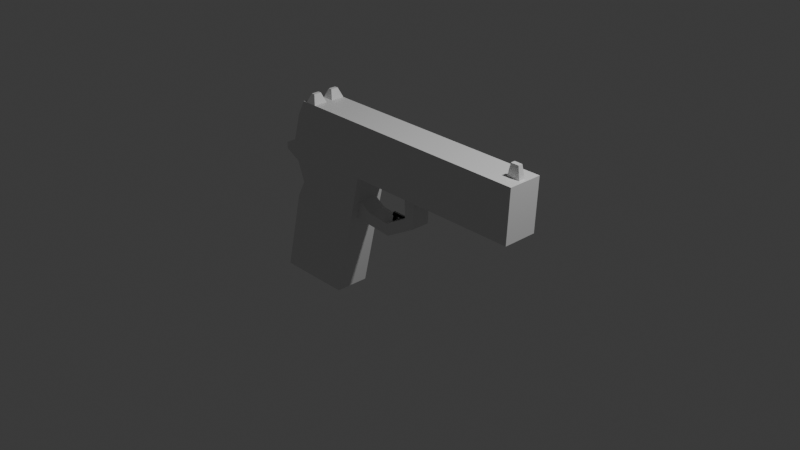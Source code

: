 # Source: pokrocili-2-06-pistole.blend  (saved by Blender 4.3.34; exported with 4.5.12 LTS)
import bpy
from mathutils import Matrix  # noqa: F401  (used for matrix-valued properties, if any)

bpy.ops.wm.read_factory_settings(use_empty=True)
scene = bpy.context.scene
scene.name = 'Scene'

# ---- collections
col_collection = bpy.data.collections.new('Collection'); scene.collection.children.link(col_collection)

# ---- materials (node trees are filled in below, after node groups)
mat_material = bpy.data.materials.new('Material')
mat_material.alpha_threshold = 0.0
mat_material.roughness = 0.5
mat_material.line_color = (0.0, 0.0, 0.0, 1.0)

# ---- material node trees
mat_material.use_nodes = True; mat_material.node_tree.nodes.clear()
_N = mat_material.node_tree.nodes; _L = mat_material.node_tree.links
n0 = _N.new('ShaderNodeOutputMaterial'); n0.name = 'Material Output'; n0.location = (300, 300)
n1 = _N.new('ShaderNodeBsdfPrincipled'); n1.name = 'Principled BSDF'; n1.location = (10, 300)
n1.inputs[3].default_value = 1.45
_L.new(n1.outputs[0], n0.inputs[0])
n0.is_active_output = True

# ---- world
world_world = bpy.data.worlds.new('World'); scene.world = world_world
world_world.use_nodes = True; world_world.node_tree.nodes.clear()
_N = world_world.node_tree.nodes; _L = world_world.node_tree.links
n0 = _N.new('ShaderNodeOutputWorld'); n0.name = 'World Output'; n0.location = (300, 300)
n1 = _N.new('ShaderNodeBackground'); n1.name = 'Background'; n1.location = (10, 300)
n1.inputs[0].default_value = (0.05088, 0.05088, 0.05088, 1.0)
_L.new(n1.outputs[0], n0.inputs[0])
n0.is_active_output = True
world_world.color = (0.05088, 0.05088, 0.05088)
world_world.sun_shadow_jitter_overblur = 0.0

# ---- cameras
cam_camera = bpy.data.cameras.new('Camera')
cam_camera.clip_end = 100.0
cam_camera.ortho_scale = 7.314

# ---- lights
light_light = bpy.data.lights.new('Light', 'POINT')
light_light.energy = 1000.0
light_light.shadow_soft_size = 0.1

# ---- meshes
me_cube = bpy.data.meshes.new('Cube')
me_cube.from_pydata([(-1.604, 1.433e-07, -1.066), (-1.33, -1.077e-07, 0.8019), (-1.413, -6.673e-08, 0.4967), (-1.549, -5.816e-08, 0.4329), (-1.549, -4.836e-08, 0.36), (-1.371, -3.612e-08, 0.2688), (-1.285, -6.122e-09, 0.04556), (-1.385, 1.898e-08, -0.1413), (-1.239, -1.316e-07, 0.9796), (1.622, -1.267e-07, 0.9432), (1.595, -4.775e-08, 0.3554), (-0.4055, -5.02e-08, 0.3736), (-0.7564, 1.445e-07, -1.075), (-1.604, 0.1923, -1.066), (-1.33, 0.1923, 0.8019), (-1.413, 0.1923, 0.4967), (-1.549, 0.1923, 0.4329), (-1.549, 0.1923, 0.36), (-1.371, 0.1923, 0.2688), (-1.285, 0.1923, 0.04556), (-1.385, 0.1923, -0.1413), (-1.239, 0.1923, 0.9796), (1.622, 0.1923, 0.9432), (1.595, 0.1923, 0.3554), (-0.4055, 0.1923, 0.3736), (-0.7564, 0.1923, -1.075), (-1.413, 0.1063, 0.4967), (-1.549, 0.1063, 0.4329), (-1.604, 0.1063, -1.066), (-0.7564, 0.1063, -1.075), (-1.549, 0.1063, 0.36), (-0.4055, 0.1063, 0.3736), (-1.371, 0.1063, 0.2688), (1.595, 0.1063, 0.3554), (-1.285, 0.1063, 0.04556), (1.622, 0.1063, 0.9432), (-1.385, 0.1063, -0.1413), (-1.239, 0.1063, 0.9796), (-1.33, 0.1063, 0.8019), (0.323, -4.931e-08, 0.367), (0.323, 0.1923, 0.367), (0.323, 0.1063, 0.367), (0.1893, -4.947e-08, 0.3682), (0.1893, 0.1923, 0.3682), (0.1893, 0.1063, 0.3682), (-0.5311, 1.946e-08, -0.1448), (-0.5311, 0.1923, -0.1448), (-0.5311, 0.1063, -0.1448), (-0.4787, 0.1063, 0.07158), (-0.4787, -9.618e-09, 0.07158), (-0.4787, 0.1923, 0.07158), (0.1983, 0.1063, 0.103), (0.3039, 0.1063, 0.02113), (0.3039, -4.352e-08, 0.02113), (0.1983, -5.097e-08, 0.103), (-0.07014, 0.1063, -0.04539), (-0.0553, 0.1063, -0.1782), (-0.0553, -2.519e-08, -0.1782), (-0.07014, -4.009e-08, -0.04539), (-0.3394, 0.1063, -0.01859), (-0.3641, 0.1063, -0.1499), (-0.3641, -4.82e-08, -0.1499), (-0.3394, -6.31e-08, -0.01859), (-1.549, 0.03655, 0.4329), (-0.7564, 0.03655, -1.075), (-1.549, 0.03655, 0.36), (-1.371, 0.03655, 0.2688), (1.595, 0.03655, 0.3554), (-1.285, 0.03655, 0.04556), (1.622, 0.03655, 0.9432), (-1.385, 0.03655, -0.1413), (-1.239, 0.03655, 0.9796), (-1.33, 0.03655, 0.8019), (-1.413, 0.03655, 0.4967), (-1.604, 0.03655, -1.066), (0.323, 0.03655, 0.367), (0.3039, 0.03655, 0.02113), (-0.0553, 0.03655, -0.1782), (-0.3641, 0.03655, -0.1499), (-1.19, 0.0, 0.979), (-1.19, 0.1923, 0.979), (-1.19, 0.1063, 0.979), (-1.19, 0.03655, 0.979), (-1.057, 0.0, 0.9773), (-1.057, 0.1923, 0.9773), (-1.057, 0.1063, 0.9773), (-1.057, 0.03655, 0.9773), (-1.102, 0.1087, 1.079), (-1.142, 0.1087, 1.08), (-1.102, 0.07038, 1.079), (-1.142, 0.07038, 1.08), (-1.142, 0.156, 1.08), (-1.102, 0.156, 1.079), (1.581, 0.0, 0.9437), (1.581, 0.1923, 0.9437), (1.581, 0.1063, 0.9437), (1.581, 0.03655, 0.9437), (1.435, 0.1063, 0.9456), (1.435, 0.03655, 0.9456), (1.435, 0.0, 0.9456), (1.435, 0.1923, 0.9456), (1.465, 0.0, 1.084), (1.555, 0.0, 1.082), (1.555, 0.02507, 1.082), (1.465, 0.02507, 1.084)], [], [(27, 26, 15, 16), (29, 28, 13, 25), (30, 27, 16, 17), (47, 29, 25, 46), (32, 30, 17, 18), (44, 31, 24, 43), (34, 32, 18, 19), (35, 33, 23, 22), (36, 34, 19, 20), (95, 35, 22, 94), (28, 36, 20, 13), (38, 37, 21, 14), (26, 38, 14, 15), (25, 13, 20, 19, 18, 17, 16, 15, 14, 21, 80, 84, 100, 94, 22, 23, 40, 43, 24, 50, 46), (73, 72, 38, 26), (72, 71, 37, 38), (74, 70, 36, 28), (96, 69, 35, 95), (70, 68, 34, 36), (69, 67, 33, 35), (68, 66, 32, 34), (42, 11, 31, 44), (66, 65, 30, 32), (45, 12, 64, 29, 47), (65, 63, 27, 30), (64, 74, 28, 29), (63, 73, 26, 27), (67, 75, 41, 33), (33, 41, 40, 23), (39, 42, 54, 53), (41, 44, 43, 40), (49, 45, 47, 48), (48, 47, 46, 50), (31, 48, 50, 24), (11, 49, 48, 31), (54, 51, 55, 58), (75, 39, 53, 76), (42, 44, 51, 54), (44, 41, 52, 51), (57, 58, 62, 61), (76, 53, 57, 77), (53, 54, 58, 57), (51, 52, 56, 55), (61, 62, 49, 45), (55, 56, 60, 59), (58, 55, 59, 62), (77, 57, 61, 78), (59, 60, 47, 48), (62, 59, 48, 49), (60, 78, 61, 45, 47), (56, 77, 78, 60), (52, 76, 77, 56), (41, 75, 76, 52), (10, 39, 75, 67), (3, 2, 73, 63), (12, 0, 74, 64), (4, 3, 63, 65), (5, 4, 65, 66), (6, 5, 66, 68), (9, 10, 67, 69), (7, 6, 68, 70), (93, 9, 69, 96), (0, 7, 70, 74), (1, 8, 71, 72), (2, 1, 72, 73), (8, 79, 82, 71), (71, 82, 81, 37), (37, 81, 80, 21), (79, 83, 86, 82), (82, 86, 89, 90), (81, 82, 90, 88), (90, 89, 87, 88), (88, 87, 92, 91), (86, 85, 87, 89), (84, 80, 91, 92), (80, 81, 88, 91), (85, 84, 92, 87), (96, 98, 104, 103), (98, 96, 95, 97), (97, 95, 94, 100), (85, 97, 100, 84), (86, 98, 97, 85), (83, 99, 98, 86), (101, 102, 103, 104), (93, 96, 103, 102), (98, 99, 101, 104)])
_uv = me_cube.uv_layers.new(name='UVMap')
_uv.uv.foreach_set('vector', [0.0, 0.0, 0.0, 0.0, 0.0, 0.0, 0.0, 0.0, 0.0, 0.0, 0.0, 0.0, 0.0, 0.0, 0.0, 0.0, 0.0, 0.0, 0.0, 0.0, 0.0, 0.0, 0.0, 0.0, 0.0, 0.0, 0.0, 0.0, 0.0, 0.0, 0.0, 0.0, 0.0, 0.0, 0.0, 0.0, 0.0, 0.0, 0.0, 0.0, 0.0, 0.0, 0.0, 0.0, 0.0, 0.0, 0.0, 0.0, 0.0, 0.0, 0.0, 0.0, 0.0, 0.0, 0.0, 0.0, 0.0, 0.0, 0.0, 0.0, 0.0, 0.0, 0.0, 0.0, 0.0, 0.0, 0.0, 0.0, 0.0, 0.0, 0.0, 0.0, 0.0, 0.0, 0.0, 0.0, 0.0, 0.0, 0.0, 0.0, 0.0, 0.0, 0.0, 0.0, 0.0, 0.0, 0.0, 0.0, 0.0, 0.0, 0.0, 0.0, 0.0, 0.0, 0.0, 0.0, 0.0, 0.0, 0.0, 0.0, 0.0, 0.0, 0.0, 0.0, 0.0, 0.0, 0.0, 0.0, 0.0, 0.0, 0.0, 0.0, 0.0, 0.0, 0.0, 0.0, 0.0, 0.0, 0.0, 0.0, 0.0, 0.0, 0.0, 0.0, 0.0, 0.0, 0.0, 0.0, 0.0, 0.0, 0.0, 0.0, 0.0, 0.0, 0.0, 0.0, 0.0, 0.0, 0.0, 0.0, 0.0, 0.0, 0.0, 0.0, 0.0, 0.0, 0.0, 0.0, 0.0, 0.0, 0.0, 0.0, 0.0, 0.0, 0.0, 0.0, 0.0, 0.0, 0.0, 0.0, 0.0, 0.0, 0.0, 0.0, 0.0, 0.0, 0.0, 0.0, 0.0, 0.0, 0.0, 0.0, 0.0, 0.0, 0.0, 0.0, 0.0, 0.0, 0.0, 0.0, 0.0, 0.0, 0.0, 0.0, 0.0, 0.0, 0.0, 0.0, 0.0, 0.0, 0.0, 0.0, 0.0, 0.0, 0.0, 0.0, 0.0, 0.0, 0.0, 0.0, 0.0, 0.0, 0.0, 0.0, 0.0, 0.0, 0.0, 0.0, 0.0, 0.0, 0.0, 0.0, 0.0, 0.0, 0.0, 0.0, 0.0, 0.0, 0.0, 0.0, 0.0, 0.0, 0.0, 0.0, 0.0, 0.0, 0.0, 0.0, 0.0, 0.0, 0.0, 0.0, 0.0, 0.0, 0.0, 0.0, 0.0, 0.0, 0.0, 0.0, 0.0, 0.0, 0.0, 0.0, 0.0, 0.0, 0.0, 0.0, 0.0, 0.0, 0.0, 0.0, 0.0, 0.0, 0.0, 0.0, 0.0, 0.0, 0.0, 0.0, 0.0, 0.0, 0.0, 0.0, 0.0, 0.0, 0.0, 0.0, 0.0, 0.0, 0.0, 0.0, 0.0, 0.0, 0.0, 0.0, 0.0, 0.0, 0.0, 0.0, 0.0, 0.0, 0.0, 0.0, 0.0, 0.0, 0.0, 0.0, 0.0, 0.0, 0.0, 0.0, 0.0, 0.0, 0.0, 0.0, 0.0, 0.0, 0.0, 0.0, 0.0, 0.0, 0.0, 0.0, 0.0, 0.0, 0.0, 0.0, 0.0, 0.0, 0.0, 0.0, 0.0, 0.0, 0.0, 0.0, 0.0, 0.0, 0.0, 0.0, 0.0, 0.0, 0.0, 0.0, 0.0, 0.0, 0.0, 0.0, 0.0, 0.0, 0.0, 0.0, 0.0, 0.0, 0.0, 0.0, 0.0, 0.0, 0.0, 0.0, 0.0, 0.0, 0.0, 0.0, 0.0, 0.0, 0.0, 0.0, 0.0, 0.0, 0.0, 0.0, 0.0, 0.0, 0.0, 0.0, 0.0, 0.0, 0.0, 0.0, 0.0, 0.0, 0.0, 0.0, 0.0, 0.0, 0.0, 0.0, 0.0, 0.0, 0.0, 0.0, 0.0, 0.0, 0.0, 0.0, 0.0, 0.0, 0.0, 0.0, 0.0, 0.0, 0.0, 0.0, 0.0, 0.0, 0.0, 0.0, 0.0, 0.0, 0.0, 0.0, 0.0, 0.0, 0.0, 0.0, 0.0, 0.0, 0.0, 0.0, 0.0, 0.0, 0.0, 0.0, 0.0, 0.0, 0.0, 0.0, 0.0, 0.0, 0.0, 0.0, 0.0, 0.0, 0.0, 0.0, 0.0, 0.0, 0.0, 0.0, 0.0, 0.0, 0.0, 0.0, 0.0, 0.0, 0.0, 0.0, 0.0, 0.0, 0.0, 0.0, 0.0, 0.0, 0.0, 0.0, 0.0, 0.0, 0.0, 0.0, 0.0, 0.0, 0.0, 0.0, 0.0, 0.0, 0.0, 0.0, 0.0, 0.0, 0.0, 0.0, 0.0, 0.0, 0.0, 0.0, 0.0, 0.0, 0.0, 0.0, 0.0, 0.0, 0.0, 0.0, 0.0, 0.0, 0.0, 0.0, 0.0, 0.0, 0.0, 0.0, 0.0, 0.0, 0.0, 0.0, 0.0, 0.0, 0.0, 0.0, 0.0, 0.0, 0.0, 0.0, 0.0, 0.0, 0.0, 0.0, 0.0, 0.0, 0.0, 0.0, 0.0, 0.0, 0.0, 0.0, 0.0, 0.0, 0.0, 0.0, 0.0, 0.0, 0.0, 0.0, 0.0, 0.0, 0.0, 0.0, 0.0, 0.0, 0.0, 0.0, 0.0, 0.0, 0.0, 0.0, 0.0, 0.0, 0.0, 0.0, 0.0, 0.0, 0.0, 0.0, 0.0, 0.0, 0.0, 0.0, 0.0, 0.0, 0.0, 0.0, 0.0, 0.0, 0.0, 0.0, 0.0, 0.0, 0.0, 0.0, 0.0, 0.0, 0.0, 0.0, 0.0, 0.0, 0.0, 0.0, 0.0, 0.0, 0.0, 0.0, 0.0, 0.0, 0.0, 0.0, 0.0, 0.0, 0.0, 0.0, 0.0, 0.0, 0.0, 0.0, 0.0, 0.0, 0.0, 0.0, 0.0, 0.0, 0.0, 0.0, 0.0, 0.0, 0.0, 0.0, 0.0, 0.0, 0.0, 0.0, 0.0, 0.0, 0.0, 0.0, 0.0, 0.0, 0.0, 0.0, 0.0, 0.0, 0.0, 0.0, 0.0, 0.0, 0.0, 0.0, 0.0, 0.0, 0.0, 0.0, 0.0, 0.0, 0.0, 0.0, 0.0, 0.0, 0.0, 0.0, 0.0, 0.0, 0.0, 0.0, 0.0, 0.0, 0.0, 0.0, 0.0, 0.0, 0.0, 0.0, 0.0, 0.0, 0.0, 0.0, 0.0, 0.0, 0.0, 0.0, 0.0, 0.0, 0.0, 0.0, 0.0, 0.0, 0.0, 0.0, 0.0, 0.0, 0.0, 0.0, 0.0, 0.0, 0.0, 0.0, 0.0, 0.0, 0.0, 0.0, 0.0, 0.0, 0.0, 0.0, 0.0, 0.0, 0.0, 0.0, 0.0, 0.0, 0.0, 0.0, 0.0, 0.0, 0.0, 0.0, 0.0, 0.0, 0.0, 0.0, 0.0, 0.0, 0.0, 0.0, 0.0, 0.0, 0.0, 0.0, 0.0, 0.0, 0.0, 0.0, 0.0, 0.0, 0.0, 0.0, 0.0, 0.0, 0.0, 0.0, 0.0, 0.0, 0.0, 0.0, 0.0, 0.0, 0.0, 0.0, 0.0, 0.0, 0.0, 0.0, 0.0, 0.0, 0.0, 0.0, 0.0, 0.0, 0.0, 0.0, 0.0, 0.0, 0.0, 0.0, 0.0, 0.0, 0.0, 0.0, 0.0, 0.0, 0.0, 0.0, 0.0, 0.0, 0.0, 0.0, 0.0, 0.0])
me_cube.materials.append(mat_material)
me_cube.use_mirror_vertex_groups = False
me_cube.update()
me_cube_001 = bpy.data.meshes.new('Cube.001')
me_cube_001.from_pydata([(-1.604, 0.1923, -1.066), (-1.33, 0.1923, 0.8019), (-1.413, 0.1923, 0.4967), (-1.549, 0.1923, 0.4329), (-1.549, 0.1923, 0.36), (-1.371, 0.1923, 0.2688), (-1.285, 0.1923, 0.04556), (-1.385, 0.1923, -0.1413), (-1.239, 0.1923, 0.9796), (1.622, 0.1923, 0.9432), (1.595, 0.1923, 0.3554), (-0.4055, 0.1923, 0.3736), (-0.7564, 0.1923, -1.075), (0.323, -0.1063, 0.367), (0.323, 0.1063, 0.367), (0.1893, -0.1063, 0.3682), (0.1893, 0.1063, 0.3682), (-0.5311, -0.1063, -0.1448), (-0.5311, 0.1923, -0.1448), (-0.5311, 0.1063, -0.1448), (-0.4787, 0.1063, 0.07158), (-0.4787, -0.1063, 0.07158), (0.1983, 0.1063, 0.103), (0.3039, 0.1063, 0.02113), (0.3039, -0.1063, 0.02113), (0.1983, -0.1063, 0.103), (-0.07014, 0.1063, -0.04539), (-0.0553, 0.1063, -0.1782), (-0.0553, -0.1063, -0.1782), (-0.07014, -0.1063, -0.04539), (-0.3394, 0.1063, -0.01859), (-0.3394, -0.1063, -0.01859), (-1.19, 0.0, 0.979), (-1.19, 0.1923, 0.979), (-1.19, 0.03654, 0.979), (-1.057, 0.1923, 0.9773), (-1.057, 0.03656, 0.9773), (-1.102, 0.07037, 1.079), (-1.142, 0.0704, 1.08), (-1.142, 0.156, 1.08), (-1.102, 0.156, 1.079), (1.581, 0.03655, 0.9437), (1.435, 0.03655, 0.9456), (1.435, 0.0, 0.9456), (1.555, 0.02507, 1.082), (1.465, 0.02507, 1.084), (-1.604, -0.1923, -1.066), (-1.33, -0.1923, 0.8019), (-1.413, -0.1923, 0.4967), (-1.549, -0.1923, 0.4329), (-1.549, -0.1923, 0.36), (-1.371, -0.1923, 0.2688), (-1.285, -0.1923, 0.04556), (-1.385, -0.1923, -0.1413), (-1.239, -0.1923, 0.9796), (1.622, -0.1923, 0.9432), (1.595, -0.1923, 0.3554), (-0.4055, -0.1923, 0.3736), (-0.7564, -0.1923, -1.075), (0.323, -0.1923, 0.367), (0.1893, -0.1923, 0.3682), (-0.5311, -0.1923, -0.1448), (1.622, -0.03655, 0.9432), (-1.19, -0.1923, 0.979), (-1.19, -0.03654, 0.979), (-1.057, -0.1923, 0.9773), (-1.057, -0.03656, 0.9773), (-1.102, -0.07037, 1.079), (-1.142, -0.0704, 1.08), (-1.142, -0.156, 1.08), (-1.102, -0.156, 1.079), (1.581, -0.03655, 0.9437), (1.435, -0.03655, 0.9456), (1.555, -0.02507, 1.082), (1.465, -0.02507, 1.084)], [], [(8, 54, 63, 64, 32, 43, 42, 41, 71, 62, 9, 35, 36, 34, 33), (17, 61, 58, 12, 18, 19), (2, 3, 49, 48), (56, 59, 13, 14, 16, 15, 60, 57, 11, 10), (62, 55, 56, 10, 9), (12, 0, 7, 6, 5, 4, 3, 2, 1, 8, 33, 35, 9, 10, 11, 18), (47, 54, 8, 1), (14, 13, 24, 23), (37, 40, 39, 38), (25, 29, 31, 21, 17, 28, 24, 13, 15), (23, 27, 19, 20, 30, 26, 22, 16, 14), (23, 24, 28, 27), (44, 73, 71, 41), (21, 17, 19, 20), (33, 34, 38, 39), (25, 22, 26, 29), (15, 16, 22, 25), (63, 69, 68, 64), (29, 26, 30, 31), (31, 30, 20, 21), (12, 58, 46, 0), (67, 70, 65, 66), (34, 36, 37, 38), (11, 57, 61, 17, 21, 20, 19, 18), (35, 33, 39, 40), (41, 42, 45, 44), (72, 74, 45, 42, 43), (45, 74, 73, 44), (4, 50, 49, 3), (66, 65, 55, 62, 71, 72, 43, 32, 64), (68, 69, 70, 67), (7, 0, 46, 53), (58, 61, 57, 60, 59, 56, 55, 65, 63, 54, 47, 48, 49, 50, 51, 52, 53, 46), (6, 52, 51, 5), (7, 53, 52, 6), (13, 59, 60, 15), (27, 28, 17, 19), (47, 1, 2, 48), (64, 68, 67, 66), (5, 51, 50, 4), (65, 70, 69, 63), (71, 73, 74, 72), (36, 35, 40, 37)])
_uv = me_cube_001.uv_layers.new(name='UVMap')
_uv.uv.foreach_set('vector', [0.0, 0.0, 0.0, 0.0, 0.0, 0.0, 0.0, 0.0, 0.0, 0.0, 0.0, 0.0, 0.0, 0.0, 0.0, 0.0, 0.0, 0.0, 0.0, 0.0, 0.0, 0.0, 0.0, 0.0, 0.0, 0.0, 0.0, 0.0, 0.0, 0.0, 0.0, 0.0, 0.0, 0.0, 0.0, 0.0, 0.0, 0.0, 0.0, 0.0, 0.0, 0.0, 0.0, 0.0, 0.0, 0.0, 0.0, 0.0, 0.0, 0.0, 0.0, 0.0, 0.0, 0.0, 0.0, 0.0, 0.0, 0.0, 0.0, 0.0, 0.0, 0.0, 0.0, 0.0, 0.0, 0.0, 0.0, 0.0, 0.0, 0.0, 0.0, 0.0, 0.0, 0.0, 0.0, 0.0, 0.0, 0.0, 0.0, 0.0, 0.0, 0.0, 0.0, 0.0, 0.0, 0.0, 0.0, 0.0, 0.0, 0.0, 0.0, 0.0, 0.0, 0.0, 0.0, 0.0, 0.0, 0.0, 0.0, 0.0, 0.0, 0.0, 0.0, 0.0, 0.0, 0.0, 0.0, 0.0, 0.0, 0.0, 0.0, 0.0, 0.0, 0.0, 0.0, 0.0, 0.0, 0.0, 0.0, 0.0, 0.0, 0.0, 0.0, 0.0, 0.0, 0.0, 0.0, 0.0, 0.0, 0.0, 0.0, 0.0, 0.0, 0.0, 0.0, 0.0, 0.0, 0.0, 0.0, 0.0, 0.0, 0.0, 0.0, 0.0, 0.0, 0.0, 0.0, 0.0, 0.0, 0.0, 0.0, 0.0, 0.0, 0.0, 0.0, 0.0, 0.0, 0.0, 0.0, 0.0, 0.0, 0.0, 0.0, 0.0, 0.0, 0.0, 0.0, 0.0, 0.0, 0.0, 0.0, 0.0, 0.0, 0.0, 0.0, 0.0, 0.0, 0.0, 0.0, 0.0, 0.0, 0.0, 0.0, 0.0, 0.0, 0.0, 0.0, 0.0, 0.0, 0.0, 0.0, 0.0, 0.0, 0.0, 0.0, 0.0, 0.0, 0.0, 0.0, 0.0, 0.0, 0.0, 0.0, 0.0, 0.0, 0.0, 0.0, 0.0, 0.0, 0.0, 0.0, 0.0, 0.0, 0.0, 0.0, 0.0, 0.0, 0.0, 0.0, 0.0, 0.0, 0.0, 0.0, 0.0, 0.0, 0.0, 0.0, 0.0, 0.0, 0.0, 0.0, 0.0, 0.0, 0.0, 0.0, 0.0, 0.0, 0.0, 0.0, 0.0, 0.0, 0.0, 0.0, 0.0, 0.0, 0.0, 0.0, 0.0, 0.0, 0.0, 0.0, 0.0, 0.0, 0.0, 0.0, 0.0, 0.0, 0.0, 0.0, 0.0, 0.0, 0.0, 0.0, 0.0, 0.0, 0.0, 0.0, 0.0, 0.0, 0.0, 0.0, 0.0, 0.0, 0.0, 0.0, 0.0, 0.0, 0.0, 0.0, 0.0, 0.0, 0.0, 0.0, 0.0, 0.0, 0.0, 0.0, 0.0, 0.0, 0.0, 0.0, 0.0, 0.0, 0.0, 0.0, 0.0, 0.0, 0.0, 0.0, 0.0, 0.0, 0.0, 0.0, 0.0, 0.0, 0.0, 0.0, 0.0, 0.0, 0.0, 0.0, 0.0, 0.0, 0.0, 0.0, 0.0, 0.0, 0.0, 0.0, 0.0, 0.0, 0.0, 0.0, 0.0, 0.0, 0.0, 0.0, 0.0, 0.0, 0.0, 0.0, 0.0, 0.0, 0.0, 0.0, 0.0, 0.0, 0.0, 0.0, 0.0, 0.0, 0.0, 0.0, 0.0, 0.0, 0.0, 0.0, 0.0, 0.0, 0.0, 0.0, 0.0, 0.0, 0.0, 0.0, 0.0, 0.0, 0.0, 0.0, 0.0, 0.0, 0.0, 0.0, 0.0, 0.0, 0.0, 0.0, 0.0, 0.0, 0.0, 0.0, 0.0, 0.0, 0.0, 0.0, 0.0, 0.0, 0.0, 0.0, 0.0, 0.0, 0.0, 0.0, 0.0, 0.0, 0.0, 0.0, 0.0, 0.0, 0.0, 0.0, 0.0, 0.0, 0.0, 0.0, 0.0, 0.0, 0.0, 0.0, 0.0, 0.0, 0.0, 0.0, 0.0, 0.0, 0.0, 0.0, 0.0, 0.0, 0.0, 0.0, 0.0, 0.0, 0.0, 0.0, 0.0, 0.0, 0.0, 0.0, 0.0, 0.0, 0.0, 0.0, 0.0, 0.0, 0.0, 0.0, 0.0, 0.0, 0.0, 0.0, 0.0, 0.0, 0.0, 0.0, 0.0, 0.0, 0.0, 0.0, 0.0, 0.0, 0.0, 0.0, 0.0, 0.0, 0.0, 0.0, 0.0, 0.0, 0.0, 0.0, 0.0, 0.0, 0.0, 0.0, 0.0, 0.0, 0.0, 0.0, 0.0, 0.0, 0.0, 0.0, 0.0, 0.0, 0.0, 0.0, 0.0, 0.0, 0.0, 0.0, 0.0, 0.0, 0.0, 0.0, 0.0])
me_cube_001.materials.append(mat_material)
me_cube_001.use_mirror_vertex_groups = False
me_cube_001.update()
me_cube_002 = bpy.data.meshes.new('Cube.002')
me_cube_002.from_pydata([(-1.604, 0.1923, -1.066), (-1.33, 0.1923, 0.8019), (-1.413, 0.1923, 0.4967), (-1.549, 0.1923, 0.4329), (-1.549, 0.1923, 0.36), (-1.371, 0.1923, 0.2688), (-1.285, 0.1923, 0.04556), (-1.385, 0.1923, -0.1413), (-1.239, 0.1923, 0.9796), (1.622, 0.1923, 0.9432), (1.595, 0.1923, 0.3554), (-0.4055, 0.1923, 0.3736), (-0.7564, 0.1923, -1.075), (0.323, -0.1063, 0.367), (0.323, 0.1063, 0.367), (0.1893, -0.1063, 0.3682), (0.1893, 0.1063, 0.3682), (-0.5311, -0.1063, -0.1448), (-0.5311, 0.1923, -0.1448), (-0.5311, 0.1063, -0.1448), (-0.4787, 0.1063, 0.07158), (-0.4787, -0.1063, 0.07158), (0.1983, 0.1063, 0.103), (0.3039, 0.1063, 0.02113), (0.3039, -0.1063, 0.02113), (0.1983, -0.1063, 0.103), (-0.07014, 0.1063, -0.04539), (-0.0553, 0.1063, -0.1782), (-0.0553, -0.1063, -0.1782), (-0.07014, -0.1063, -0.04539), (-0.3394, 0.1063, -0.01859), (-0.3394, -0.1063, -0.01859), (-1.19, 0.0, 0.979), (-1.19, 0.1923, 0.979), (-1.19, 0.03654, 0.979), (-1.057, 0.1923, 0.9773), (-1.057, 0.03656, 0.9773), (-1.102, 0.07037, 1.079), (-1.142, 0.0704, 1.08), (-1.142, 0.156, 1.08), (-1.102, 0.156, 1.079), (1.581, 0.03655, 0.9437), (1.435, 0.03655, 0.9456), (1.435, 0.0, 0.9456), (1.555, 0.02507, 1.082), (1.465, 0.02507, 1.084), (-1.604, -0.1923, -1.066), (-1.33, -0.1923, 0.8019), (-1.413, -0.1923, 0.4967), (-1.549, -0.1923, 0.4329), (-1.549, -0.1923, 0.36), (-1.371, -0.1923, 0.2688), (-1.285, -0.1923, 0.04556), (-1.385, -0.1923, -0.1413), (-1.239, -0.1923, 0.9796), (1.622, -0.1923, 0.9432), (1.595, -0.1923, 0.3554), (-0.4055, -0.1923, 0.3736), (-0.7564, -0.1923, -1.075), (0.323, -0.1923, 0.367), (0.1893, -0.1923, 0.3682), (-0.5311, -0.1923, -0.1448), (1.622, -0.03655, 0.9432), (-1.19, -0.1923, 0.979), (-1.19, -0.03654, 0.979), (-1.057, -0.1923, 0.9773), (-1.057, -0.03656, 0.9773), (-1.102, -0.07037, 1.079), (-1.142, -0.0704, 1.08), (-1.142, -0.156, 1.08), (-1.102, -0.156, 1.079), (1.581, -0.03655, 0.9437), (1.435, -0.03655, 0.9456), (1.555, -0.02507, 1.082), (1.465, -0.02507, 1.084)], [], [(8, 54, 63, 64, 32, 43, 42, 41, 71, 62, 9, 35, 36, 34, 33), (17, 61, 58, 12, 18, 19), (2, 3, 49, 48), (56, 59, 13, 14, 16, 15, 60, 57, 11, 10), (62, 55, 56, 10, 9), (12, 0, 7, 6, 5, 4, 3, 2, 1, 8, 33, 35, 9, 10, 11, 18), (47, 54, 8, 1), (14, 13, 24, 23), (37, 40, 39, 38), (25, 29, 31, 21, 17, 28, 24, 13, 15), (23, 27, 19, 20, 30, 26, 22, 16, 14), (23, 24, 28, 27), (44, 73, 71, 41), (21, 17, 19, 20), (33, 34, 38, 39), (25, 22, 26, 29), (15, 16, 22, 25), (63, 69, 68, 64), (29, 26, 30, 31), (31, 30, 20, 21), (12, 58, 46, 0), (67, 70, 65, 66), (34, 36, 37, 38), (11, 57, 61, 17, 21, 20, 19, 18), (35, 33, 39, 40), (41, 42, 45, 44), (72, 74, 45, 42, 43), (45, 74, 73, 44), (4, 50, 49, 3), (66, 65, 55, 62, 71, 72, 43, 32, 64), (68, 69, 70, 67), (7, 0, 46, 53), (58, 61, 57, 60, 59, 56, 55, 65, 63, 54, 47, 48, 49, 50, 51, 52, 53, 46), (6, 52, 51, 5), (7, 53, 52, 6), (13, 59, 60, 15), (27, 28, 17, 19), (47, 1, 2, 48), (64, 68, 67, 66), (5, 51, 50, 4), (65, 70, 69, 63), (71, 73, 74, 72), (36, 35, 40, 37)])
_uv = me_cube_002.uv_layers.new(name='UVMap')
_uv.uv.foreach_set('vector', [0.0, 0.0, 0.0, 0.0, 0.0, 0.0, 0.0, 0.0, 0.0, 0.0, 0.0, 0.0, 0.0, 0.0, 0.0, 0.0, 0.0, 0.0, 0.0, 0.0, 0.0, 0.0, 0.0, 0.0, 0.0, 0.0, 0.0, 0.0, 0.0, 0.0, 0.0, 0.0, 0.0, 0.0, 0.0, 0.0, 0.0, 0.0, 0.0, 0.0, 0.0, 0.0, 0.0, 0.0, 0.0, 0.0, 0.0, 0.0, 0.0, 0.0, 0.0, 0.0, 0.0, 0.0, 0.0, 0.0, 0.0, 0.0, 0.0, 0.0, 0.0, 0.0, 0.0, 0.0, 0.0, 0.0, 0.0, 0.0, 0.0, 0.0, 0.0, 0.0, 0.0, 0.0, 0.0, 0.0, 0.0, 0.0, 0.0, 0.0, 0.0, 0.0, 0.0, 0.0, 0.0, 0.0, 0.0, 0.0, 0.0, 0.0, 0.0, 0.0, 0.0, 0.0, 0.0, 0.0, 0.0, 0.0, 0.0, 0.0, 0.0, 0.0, 0.0, 0.0, 0.0, 0.0, 0.0, 0.0, 0.0, 0.0, 0.0, 0.0, 0.0, 0.0, 0.0, 0.0, 0.0, 0.0, 0.0, 0.0, 0.0, 0.0, 0.0, 0.0, 0.0, 0.0, 0.0, 0.0, 0.0, 0.0, 0.0, 0.0, 0.0, 0.0, 0.0, 0.0, 0.0, 0.0, 0.0, 0.0, 0.0, 0.0, 0.0, 0.0, 0.0, 0.0, 0.0, 0.0, 0.0, 0.0, 0.0, 0.0, 0.0, 0.0, 0.0, 0.0, 0.0, 0.0, 0.0, 0.0, 0.0, 0.0, 0.0, 0.0, 0.0, 0.0, 0.0, 0.0, 0.0, 0.0, 0.0, 0.0, 0.0, 0.0, 0.0, 0.0, 0.0, 0.0, 0.0, 0.0, 0.0, 0.0, 0.0, 0.0, 0.0, 0.0, 0.0, 0.0, 0.0, 0.0, 0.0, 0.0, 0.0, 0.0, 0.0, 0.0, 0.0, 0.0, 0.0, 0.0, 0.0, 0.0, 0.0, 0.0, 0.0, 0.0, 0.0, 0.0, 0.0, 0.0, 0.0, 0.0, 0.0, 0.0, 0.0, 0.0, 0.0, 0.0, 0.0, 0.0, 0.0, 0.0, 0.0, 0.0, 0.0, 0.0, 0.0, 0.0, 0.0, 0.0, 0.0, 0.0, 0.0, 0.0, 0.0, 0.0, 0.0, 0.0, 0.0, 0.0, 0.0, 0.0, 0.0, 0.0, 0.0, 0.0, 0.0, 0.0, 0.0, 0.0, 0.0, 0.0, 0.0, 0.0, 0.0, 0.0, 0.0, 0.0, 0.0, 0.0, 0.0, 0.0, 0.0, 0.0, 0.0, 0.0, 0.0, 0.0, 0.0, 0.0, 0.0, 0.0, 0.0, 0.0, 0.0, 0.0, 0.0, 0.0, 0.0, 0.0, 0.0, 0.0, 0.0, 0.0, 0.0, 0.0, 0.0, 0.0, 0.0, 0.0, 0.0, 0.0, 0.0, 0.0, 0.0, 0.0, 0.0, 0.0, 0.0, 0.0, 0.0, 0.0, 0.0, 0.0, 0.0, 0.0, 0.0, 0.0, 0.0, 0.0, 0.0, 0.0, 0.0, 0.0, 0.0, 0.0, 0.0, 0.0, 0.0, 0.0, 0.0, 0.0, 0.0, 0.0, 0.0, 0.0, 0.0, 0.0, 0.0, 0.0, 0.0, 0.0, 0.0, 0.0, 0.0, 0.0, 0.0, 0.0, 0.0, 0.0, 0.0, 0.0, 0.0, 0.0, 0.0, 0.0, 0.0, 0.0, 0.0, 0.0, 0.0, 0.0, 0.0, 0.0, 0.0, 0.0, 0.0, 0.0, 0.0, 0.0, 0.0, 0.0, 0.0, 0.0, 0.0, 0.0, 0.0, 0.0, 0.0, 0.0, 0.0, 0.0, 0.0, 0.0, 0.0, 0.0, 0.0, 0.0, 0.0, 0.0, 0.0, 0.0, 0.0, 0.0, 0.0, 0.0, 0.0, 0.0, 0.0, 0.0, 0.0, 0.0, 0.0, 0.0, 0.0, 0.0, 0.0, 0.0, 0.0, 0.0, 0.0, 0.0, 0.0, 0.0, 0.0, 0.0, 0.0, 0.0, 0.0, 0.0, 0.0, 0.0, 0.0, 0.0, 0.0, 0.0, 0.0, 0.0, 0.0, 0.0, 0.0, 0.0, 0.0, 0.0, 0.0, 0.0, 0.0, 0.0, 0.0, 0.0, 0.0, 0.0, 0.0, 0.0, 0.0, 0.0, 0.0, 0.0, 0.0, 0.0, 0.0, 0.0, 0.0, 0.0, 0.0, 0.0, 0.0, 0.0, 0.0, 0.0, 0.0, 0.0, 0.0, 0.0, 0.0, 0.0, 0.0, 0.0, 0.0, 0.0, 0.0, 0.0, 0.0, 0.0, 0.0, 0.0, 0.0, 0.0, 0.0, 0.0, 0.0, 0.0, 0.0, 0.0, 0.0, 0.0])
me_cube_002.materials.append(mat_material)
me_cube_002.use_mirror_vertex_groups = False
me_cube_002.update()

# ---- objects
ob_cube = bpy.data.objects.new('Cube', me_cube)
ob_light = bpy.data.objects.new('Light', light_light)
ob_camera = bpy.data.objects.new('Camera', cam_camera)
ob_empty = bpy.data.objects.new('Empty', None)
ob_cube_001 = bpy.data.objects.new('Cube.001', me_cube_001)
ob_cube_002 = bpy.data.objects.new('Cube.002', me_cube_002)

# ---- transforms, parenting, visibility, modifiers, constraints
ob_cube.location = (0.0, 0.0, 0.0)
ob_cube.lock_rotations_4d = False
ob_cube.empty_display_type = 'ARROWS'
ob_cube.lineart.crease_threshold = 0.0
_m = ob_cube.modifiers.new('Mirror', 'MIRROR')
_m.use_axis = (False, True, False)
_m.use_clip = True
ob_light.location = (4.076, 1.005, 5.904)
ob_light.rotation_euler = (0.6503, 0.05522, 1.866)
ob_light.lock_rotations_4d = False
ob_light.empty_display_type = 'ARROWS'
ob_light.color = (0.0, 0.0, 0.0, 0.0)
ob_light.lineart.crease_threshold = 0.0
ob_camera.location = (7.359, -6.926, 4.958)
ob_camera.rotation_euler = (1.109, 0.0, 0.8149)
ob_camera.lock_rotations_4d = False
ob_camera.empty_display_type = 'ARROWS'
ob_camera.color = (0.0, 0.0, 0.0, 0.0)
ob_camera.display_type = 'WIRE'
ob_camera.lineart.crease_threshold = 0.0
ob_empty.location = (0.0, 0.0, 0.0)
ob_empty.rotation_euler = (1.571, -0.0, -0.0)
ob_empty.empty_display_type = 'IMAGE'
ob_empty.empty_display_size = 5.0
ob_cube_001.location = (0.0, 0.0, 0.0)
ob_cube_001.scale = (0.05765, 0.05765, 0.05765)
ob_cube_001.lock_rotations_4d = False
ob_cube_001.empty_display_type = 'ARROWS'
ob_cube_001.lineart.crease_threshold = 0.0
ob_cube_002.location = (0.0, 0.0, 0.0)
ob_cube_002.scale = (0.05765, 0.05765, 0.05765)
ob_cube_002.lock_rotations_4d = False
ob_cube_002.empty_display_type = 'ARROWS'
ob_cube_002.lineart.crease_threshold = 0.0

# ---- collection membership
col_collection.objects.link(ob_cube)
col_collection.objects.link(ob_light)
col_collection.objects.link(ob_camera)
col_collection.objects.link(ob_empty)
col_collection.objects.link(ob_cube_001)
col_collection.objects.link(ob_cube_002)

# ---- scene / render settings (as saved in the file)
scene.camera = ob_camera
scene.frame_start = 1; scene.frame_end = 250; scene.frame_set(96)
scene.render.engine = 'BLENDER_EEVEE_NEXT'
bpy.context.view_layer.update()
